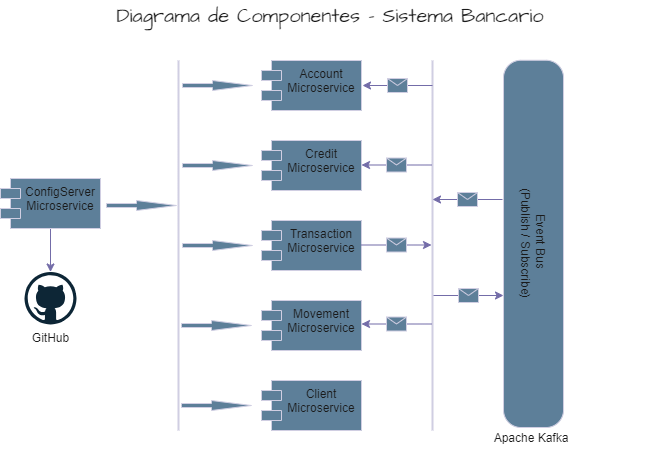

The diagram above was exported from draw.io. Its source (the exported page's mxGraphModel, read from the mxfile embedded in the PNG):
<mxGraphModel dx="1050" dy="581" grid="1" gridSize="10" guides="1" tooltips="1" connect="1" arrows="1" fold="1" page="1" pageScale="1" pageWidth="1169" pageHeight="827" background="#ffffff" math="0" shadow="0">
  <root>
    <mxCell id="0" />
    <mxCell id="1" parent="0" />
    <mxCell id="y5CVDYW8TfR_5ZGX7q3--1" value="Account Microservice" style="shape=module;align=left;spacingLeft=20;align=center;verticalAlign=top;whiteSpace=wrap;html=1;labelBackgroundColor=none;fillColor=#5D7F99;strokeColor=#D0CEE2;fontColor=#1A1A1A;" parent="1" vertex="1">
      <mxGeometry x="475" y="190" width="100" height="50" as="geometry" />
    </mxCell>
    <mxCell id="y5CVDYW8TfR_5ZGX7q3--2" value="Credit Microservice" style="shape=module;align=left;spacingLeft=20;align=center;verticalAlign=top;whiteSpace=wrap;html=1;labelBackgroundColor=none;fillColor=#5D7F99;strokeColor=#D0CEE2;fontColor=#1A1A1A;" parent="1" vertex="1">
      <mxGeometry x="475" y="270" width="100" height="50" as="geometry" />
    </mxCell>
    <mxCell id="y5CVDYW8TfR_5ZGX7q3--3" value="Transaction Microservice" style="shape=module;align=left;spacingLeft=20;align=center;verticalAlign=top;whiteSpace=wrap;html=1;labelBackgroundColor=none;fillColor=#5D7F99;strokeColor=#D0CEE2;fontColor=#1A1A1A;" parent="1" vertex="1">
      <mxGeometry x="475" y="350" width="100" height="50" as="geometry" />
    </mxCell>
    <mxCell id="y5CVDYW8TfR_5ZGX7q3--4" value="Movement Microservice" style="shape=module;align=left;spacingLeft=20;align=center;verticalAlign=top;whiteSpace=wrap;html=1;labelBackgroundColor=none;fillColor=#5D7F99;strokeColor=#D0CEE2;fontColor=#1A1A1A;" parent="1" vertex="1">
      <mxGeometry x="475" y="430" width="100" height="50" as="geometry" />
    </mxCell>
    <mxCell id="y5CVDYW8TfR_5ZGX7q3--5" value="Client Microservice" style="shape=module;align=left;spacingLeft=20;align=center;verticalAlign=top;whiteSpace=wrap;html=1;labelBackgroundColor=none;fillColor=#5D7F99;strokeColor=#D0CEE2;fontColor=#1A1A1A;" parent="1" vertex="1">
      <mxGeometry x="475" y="510" width="100" height="50" as="geometry" />
    </mxCell>
    <mxCell id="y5CVDYW8TfR_5ZGX7q3--10" value="" style="line;strokeWidth=2;direction=south;html=1;labelBackgroundColor=none;fillColor=#5D7F99;strokeColor=#D0CEE2;fontColor=#1A1A1A;" parent="1" vertex="1">
      <mxGeometry x="641" y="190" width="10" height="370" as="geometry" />
    </mxCell>
    <mxCell id="y5CVDYW8TfR_5ZGX7q3--17" value="Event Bus&amp;nbsp;&lt;br&gt;(Publish / Subscribe)" style="rounded=1;whiteSpace=wrap;html=1;arcSize=29;rotation=90;labelBackgroundColor=none;fillColor=#5D7F99;strokeColor=#D0CEE2;fontColor=#1A1A1A;" parent="1" vertex="1">
      <mxGeometry x="563.38" y="343.38" width="367.25" height="60" as="geometry" />
    </mxCell>
    <mxCell id="y5CVDYW8TfR_5ZGX7q3--18" value="Apache Kafka" style="shape=partialRectangle;whiteSpace=wrap;html=1;top=0;bottom=0;fillColor=none;strokeColor=none;labelBackgroundColor=none;fontColor=#1A1A1A;" parent="1" vertex="1">
      <mxGeometry x="705" y="553" width="80" height="30" as="geometry" />
    </mxCell>
    <mxCell id="y5CVDYW8TfR_5ZGX7q3--23" value="" style="endArrow=classic;html=1;rounded=0;exitX=1;exitY=0.5;exitDx=0;exitDy=0;labelBackgroundColor=none;strokeColor=#736CA8;fontColor=default;" parent="1" edge="1">
      <mxGeometry relative="1" as="geometry">
        <mxPoint x="575" y="374.5" as="sourcePoint" />
        <mxPoint x="645" y="374.5" as="targetPoint" />
      </mxGeometry>
    </mxCell>
    <mxCell id="y5CVDYW8TfR_5ZGX7q3--24" value="" style="shape=message;html=1;outlineConnect=0;labelBackgroundColor=none;fillColor=#5D7F99;strokeColor=#D0CEE2;fontColor=#1A1A1A;" parent="y5CVDYW8TfR_5ZGX7q3--23" vertex="1">
      <mxGeometry width="20" height="14" relative="1" as="geometry">
        <mxPoint x="-10" y="-7" as="offset" />
      </mxGeometry>
    </mxCell>
    <mxCell id="y5CVDYW8TfR_5ZGX7q3--29" value="" style="endArrow=classic;html=1;rounded=0;exitX=1;exitY=0.5;exitDx=0;exitDy=0;labelBackgroundColor=none;strokeColor=#736CA8;fontColor=default;" parent="1" edge="1">
      <mxGeometry relative="1" as="geometry">
        <mxPoint x="645" y="453.5" as="sourcePoint" />
        <mxPoint x="575" y="453.5" as="targetPoint" />
      </mxGeometry>
    </mxCell>
    <mxCell id="y5CVDYW8TfR_5ZGX7q3--30" value="" style="shape=message;html=1;outlineConnect=0;labelBackgroundColor=none;fillColor=#5D7F99;strokeColor=#D0CEE2;fontColor=#1A1A1A;" parent="y5CVDYW8TfR_5ZGX7q3--29" vertex="1">
      <mxGeometry width="20" height="14" relative="1" as="geometry">
        <mxPoint x="-10" y="-7" as="offset" />
      </mxGeometry>
    </mxCell>
    <mxCell id="y5CVDYW8TfR_5ZGX7q3--31" value="" style="endArrow=classic;html=1;rounded=0;exitX=1;exitY=0.5;exitDx=0;exitDy=0;labelBackgroundColor=none;strokeColor=#736CA8;fontColor=default;" parent="1" edge="1">
      <mxGeometry relative="1" as="geometry">
        <mxPoint x="647" y="425" as="sourcePoint" />
        <mxPoint x="717" y="425" as="targetPoint" />
      </mxGeometry>
    </mxCell>
    <mxCell id="y5CVDYW8TfR_5ZGX7q3--32" value="" style="shape=message;html=1;outlineConnect=0;labelBackgroundColor=none;fillColor=#5D7F99;strokeColor=#D0CEE2;fontColor=#1A1A1A;" parent="y5CVDYW8TfR_5ZGX7q3--31" vertex="1">
      <mxGeometry width="20" height="14" relative="1" as="geometry">
        <mxPoint x="-10" y="-7" as="offset" />
      </mxGeometry>
    </mxCell>
    <mxCell id="y5CVDYW8TfR_5ZGX7q3--33" value="" style="endArrow=classic;html=1;rounded=0;exitX=1;exitY=0.5;exitDx=0;exitDy=0;labelBackgroundColor=none;strokeColor=#736CA8;fontColor=default;" parent="1" edge="1">
      <mxGeometry relative="1" as="geometry">
        <mxPoint x="716" y="329" as="sourcePoint" />
        <mxPoint x="646" y="329" as="targetPoint" />
      </mxGeometry>
    </mxCell>
    <mxCell id="y5CVDYW8TfR_5ZGX7q3--34" value="" style="shape=message;html=1;outlineConnect=0;labelBackgroundColor=none;fillColor=#5D7F99;strokeColor=#D0CEE2;fontColor=#1A1A1A;" parent="y5CVDYW8TfR_5ZGX7q3--33" vertex="1">
      <mxGeometry width="20" height="14" relative="1" as="geometry">
        <mxPoint x="-10" y="-7" as="offset" />
      </mxGeometry>
    </mxCell>
    <mxCell id="y5CVDYW8TfR_5ZGX7q3--35" value="" style="endArrow=classic;html=1;rounded=0;exitX=1;exitY=0.5;exitDx=0;exitDy=0;labelBackgroundColor=none;strokeColor=#736CA8;fontColor=default;" parent="1" edge="1">
      <mxGeometry relative="1" as="geometry">
        <mxPoint x="646" y="215" as="sourcePoint" />
        <mxPoint x="576" y="215" as="targetPoint" />
      </mxGeometry>
    </mxCell>
    <mxCell id="y5CVDYW8TfR_5ZGX7q3--36" value="" style="shape=message;html=1;outlineConnect=0;labelBackgroundColor=none;fillColor=#5D7F99;strokeColor=#D0CEE2;fontColor=#1A1A1A;" parent="y5CVDYW8TfR_5ZGX7q3--35" vertex="1">
      <mxGeometry width="20" height="14" relative="1" as="geometry">
        <mxPoint x="-10" y="-7" as="offset" />
      </mxGeometry>
    </mxCell>
    <mxCell id="y5CVDYW8TfR_5ZGX7q3--40" value="" style="line;strokeWidth=2;direction=south;html=1;labelBackgroundColor=none;fillColor=#5D7F99;strokeColor=#D0CEE2;fontColor=#1A1A1A;" parent="1" vertex="1">
      <mxGeometry x="387" y="190" width="10" height="370" as="geometry" />
    </mxCell>
    <mxCell id="y5CVDYW8TfR_5ZGX7q3--42" value="" style="html=1;shadow=0;dashed=0;align=center;verticalAlign=middle;shape=mxgraph.arrows2.arrow;dy=0.6;dx=40;notch=0;labelBackgroundColor=none;fillColor=#5D7F99;strokeColor=#D0CEE2;fontColor=#1A1A1A;" parent="1" vertex="1">
      <mxGeometry x="396" y="210" width="70" height="10" as="geometry" />
    </mxCell>
    <mxCell id="y5CVDYW8TfR_5ZGX7q3--43" value="" style="html=1;shadow=0;dashed=0;align=center;verticalAlign=middle;shape=mxgraph.arrows2.arrow;dy=0.6;dx=40;notch=0;labelBackgroundColor=none;fillColor=#5D7F99;strokeColor=#D0CEE2;fontColor=#1A1A1A;" parent="1" vertex="1">
      <mxGeometry x="396" y="290" width="70" height="10" as="geometry" />
    </mxCell>
    <mxCell id="y5CVDYW8TfR_5ZGX7q3--44" value="" style="html=1;shadow=0;dashed=0;align=center;verticalAlign=middle;shape=mxgraph.arrows2.arrow;dy=0.6;dx=40;notch=0;labelBackgroundColor=none;fillColor=#5D7F99;strokeColor=#D0CEE2;fontColor=#1A1A1A;" parent="1" vertex="1">
      <mxGeometry x="396" y="370" width="70" height="10" as="geometry" />
    </mxCell>
    <mxCell id="y5CVDYW8TfR_5ZGX7q3--45" value="" style="html=1;shadow=0;dashed=0;align=center;verticalAlign=middle;shape=mxgraph.arrows2.arrow;dy=0.6;dx=40;notch=0;labelBackgroundColor=none;fillColor=#5D7F99;strokeColor=#D0CEE2;fontColor=#1A1A1A;" parent="1" vertex="1">
      <mxGeometry x="395" y="450" width="70" height="10" as="geometry" />
    </mxCell>
    <mxCell id="y5CVDYW8TfR_5ZGX7q3--46" value="" style="html=1;shadow=0;dashed=0;align=center;verticalAlign=middle;shape=mxgraph.arrows2.arrow;dy=0.6;dx=40;notch=0;labelBackgroundColor=none;fillColor=#5D7F99;strokeColor=#D0CEE2;fontColor=#1A1A1A;" parent="1" vertex="1">
      <mxGeometry x="395" y="530" width="70" height="10" as="geometry" />
    </mxCell>
    <mxCell id="y5CVDYW8TfR_5ZGX7q3--53" value="" style="edgeStyle=orthogonalEdgeStyle;rounded=0;orthogonalLoop=1;jettySize=auto;html=1;labelBackgroundColor=none;strokeColor=#736CA8;fontColor=default;" parent="1" source="y5CVDYW8TfR_5ZGX7q3--49" target="y5CVDYW8TfR_5ZGX7q3--52" edge="1">
      <mxGeometry relative="1" as="geometry" />
    </mxCell>
    <mxCell id="y5CVDYW8TfR_5ZGX7q3--49" value="ConfigServer Microservice" style="shape=module;align=left;spacingLeft=20;align=center;verticalAlign=top;whiteSpace=wrap;html=1;labelBackgroundColor=none;fillColor=#5D7F99;strokeColor=#D0CEE2;fontColor=#1A1A1A;" parent="1" vertex="1">
      <mxGeometry x="214" y="308" width="100" height="50" as="geometry" />
    </mxCell>
    <mxCell id="y5CVDYW8TfR_5ZGX7q3--51" value="" style="html=1;shadow=0;dashed=0;align=center;verticalAlign=middle;shape=mxgraph.arrows2.arrow;dy=0.6;dx=40;notch=0;labelBackgroundColor=none;fillColor=#5D7F99;strokeColor=#D0CEE2;fontColor=#1A1A1A;" parent="1" vertex="1">
      <mxGeometry x="320" y="330" width="70" height="10" as="geometry" />
    </mxCell>
    <mxCell id="y5CVDYW8TfR_5ZGX7q3--52" value="GitHub" style="dashed=0;outlineConnect=0;html=1;align=center;labelPosition=center;verticalLabelPosition=bottom;verticalAlign=top;shape=mxgraph.weblogos.github;labelBackgroundColor=none;fillColor=#5D7F99;strokeColor=#D0CEE2;fontColor=#1A1A1A;" parent="1" vertex="1">
      <mxGeometry x="238" y="401.5" width="52" height="52.5" as="geometry" />
    </mxCell>
    <mxCell id="y5CVDYW8TfR_5ZGX7q3--54" value="Diagrama de Componentes - Sistema Bancario" style="text;html=1;strokeColor=none;fillColor=none;align=center;verticalAlign=middle;whiteSpace=wrap;rounded=0;fontSize=20;fontFamily=Architects Daughter;fontColor=#1A1A1A;" parent="1" vertex="1">
      <mxGeometry x="214" y="130" width="660" height="30" as="geometry" />
    </mxCell>
    <mxCell id="W6wkFXuUVu-90bEt2B2S-1" value="" style="endArrow=classic;html=1;rounded=0;exitX=1;exitY=0.5;exitDx=0;exitDy=0;labelBackgroundColor=none;strokeColor=#736CA8;fontColor=default;" edge="1" parent="1">
      <mxGeometry relative="1" as="geometry">
        <mxPoint x="645" y="294.5" as="sourcePoint" />
        <mxPoint x="575" y="294.5" as="targetPoint" />
      </mxGeometry>
    </mxCell>
    <mxCell id="W6wkFXuUVu-90bEt2B2S-2" value="" style="shape=message;html=1;outlineConnect=0;labelBackgroundColor=none;fillColor=#5D7F99;strokeColor=#D0CEE2;fontColor=#1A1A1A;" vertex="1" parent="W6wkFXuUVu-90bEt2B2S-1">
      <mxGeometry width="20" height="14" relative="1" as="geometry">
        <mxPoint x="-10" y="-7" as="offset" />
      </mxGeometry>
    </mxCell>
  </root>
</mxGraphModel>